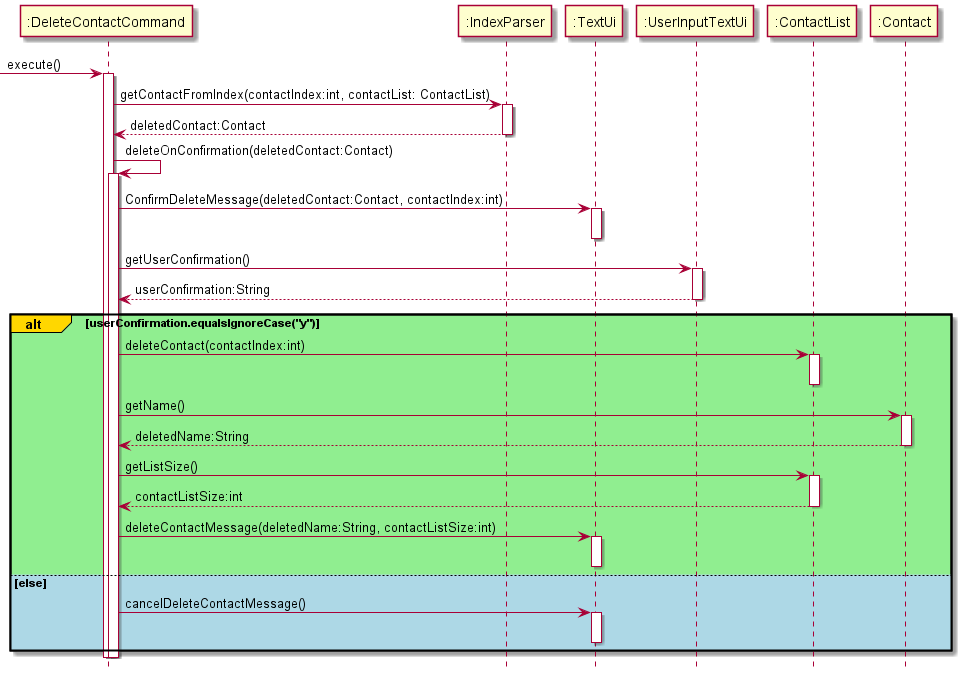

The diagram above was rendered by PlantUML. Its source (embedded in the PNG):
@startuml
hide footbox
'https://plantuml.com/sequence-diagram
-> ":DeleteContactCommand": execute()
activate ":DeleteContactCommand"

":DeleteContactCommand" -> ":IndexParser" :getContactFromIndex(contactIndex:int, contactList: ContactList)
activate ":IndexParser"
":IndexParser" --> ":DeleteContactCommand" :deletedContact:Contact
deactivate ":IndexParser"

":DeleteContactCommand" -> ":DeleteContactCommand":deleteOnConfirmation(deletedContact:Contact)
activate ":DeleteContactCommand"
":DeleteContactCommand" -> ":TextUi":ConfirmDeleteMessage(deletedContact:Contact, contactIndex:int)
activate ":TextUi"
deactivate ":TextUi"

":DeleteContactCommand" -> ":UserInputTextUi":getUserConfirmation()
activate ":UserInputTextUi"
":UserInputTextUi" --> ":DeleteContactCommand" :userConfirmation:String
deactivate ":UserInputTextUi"

alt#gold #lightgreen userConfirmation.equalsIgnoreCase("y")
    ":DeleteContactCommand" -> ":ContactList": deleteContact(contactIndex:int)
    activate ":ContactList"
    deactivate ":ContactList"
    ":DeleteContactCommand" -> ":Contact" :getName()
    activate ":Contact"
    ":Contact" --> ":DeleteContactCommand":deletedName:String
    deactivate ":Contact"

    ":DeleteContactCommand" -> ":ContactList":getListSize()
    activate ":ContactList"
    ":ContactList" --> ":DeleteContactCommand" :contactListSize:int
    deactivate ":ContactList"

    ":DeleteContactCommand" -> ":TextUi":deleteContactMessage(deletedName:String, contactListSize:int)
    activate ":TextUi"
    deactivate ":TextUi"

else #lightblue else
    ":DeleteContactCommand" -> ":TextUi":cancelDeleteContactMessage()
    activate ":TextUi"
    deactivate ":TextUi"
end
deactivate ":DeleteContactCommand"
deactivate ":DeleteContactCommand"

@enduml